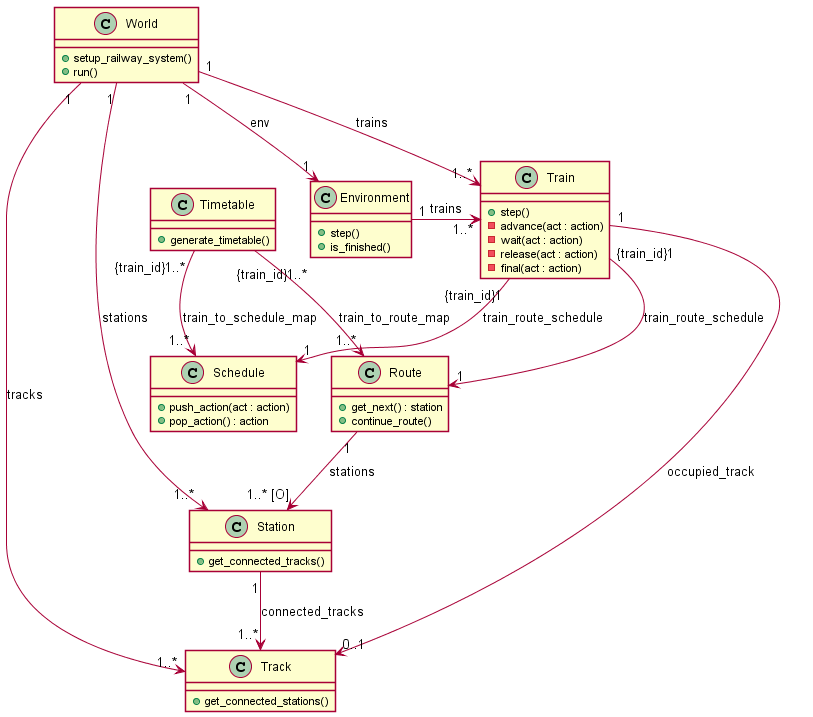

The diagram above was rendered by PlantUML. Its source (embedded in the PNG):
@startuml
skinparam Shadowing false

class Train {
    + step()
    - advance(act : action) 
    - wait(act : action) 
    - release(act : action)
    - final(act : action) 
}

class Track {
    + get_connected_stations()
}

class Station {
    + get_connected_tracks() 
}

class Schedule {
    + push_action(act : action) 
    + pop_action() : action 
} 

class Route {
    + get_next() : station 
    + continue_route() 
}

class Timetable {
    + generate_timetable()
} 

class Environment {
    + step()
    + is_finished()
}

class World {
    + setup_railway_system()
    + run()
}

Train "1" --> "0..1" Track : occupied_track
Station "1" --> "1..*" Track : connected_tracks
Route "1" --> "1..* [O]" Station: stations 
Timetable "{train_id}1..*" --> "1..*" Route : train_to_route_map
Timetable "{train_id}1..*" --> "1..*" Schedule : train_to_schedule_map
Train "{train_id}1" --> "1" Route : train_route_schedule
Train "{train_id}1" --> "1" Schedule : train_route_schedule
World "1" --> "1" Environment: env 
World "1" -> "1..*" Track: tracks 
World "1" -> "1..*" Station: stations 
World "1" -> "1..*" Train: trains 
Environment "1" -> "1..*" Train: trains 

@enduml